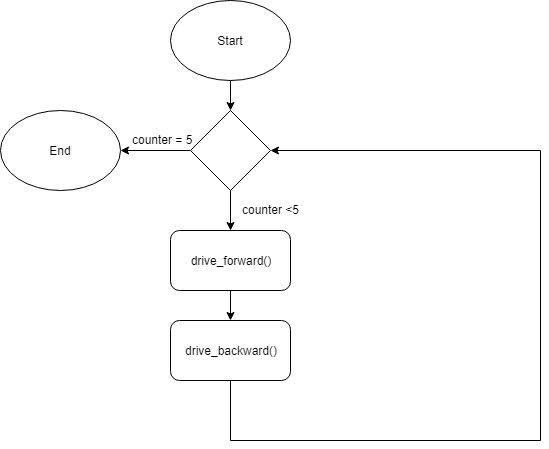

The diagram above was exported from draw.io. Its source (the exported page's mxGraphModel, read from the mxfile embedded in the PNG):
<mxGraphModel dx="1422" dy="796" grid="1" gridSize="10" guides="1" tooltips="1" connect="1" arrows="1" fold="1" page="1" pageScale="1" pageWidth="850" pageHeight="1100" math="0" shadow="0">
  <root>
    <mxCell id="0" />
    <mxCell id="1" parent="0" />
    <mxCell id="uXhJ-QghBVC_CHM6XJul-5" style="edgeStyle=orthogonalEdgeStyle;rounded=0;orthogonalLoop=1;jettySize=auto;html=1;exitX=0.5;exitY=1;exitDx=0;exitDy=0;entryX=0.5;entryY=0;entryDx=0;entryDy=0;" edge="1" parent="1" source="uXhJ-QghBVC_CHM6XJul-1" target="uXhJ-QghBVC_CHM6XJul-3">
      <mxGeometry relative="1" as="geometry" />
    </mxCell>
    <mxCell id="uXhJ-QghBVC_CHM6XJul-1" value="Start" style="ellipse;whiteSpace=wrap;html=1;" vertex="1" parent="1">
      <mxGeometry x="250" y="80" width="120" height="80" as="geometry" />
    </mxCell>
    <mxCell id="uXhJ-QghBVC_CHM6XJul-7" style="edgeStyle=orthogonalEdgeStyle;rounded=0;orthogonalLoop=1;jettySize=auto;html=1;exitX=0.5;exitY=1;exitDx=0;exitDy=0;entryX=0.5;entryY=0;entryDx=0;entryDy=0;" edge="1" parent="1" source="uXhJ-QghBVC_CHM6XJul-2" target="uXhJ-QghBVC_CHM6XJul-4">
      <mxGeometry relative="1" as="geometry" />
    </mxCell>
    <mxCell id="uXhJ-QghBVC_CHM6XJul-2" value="drive_forward()" style="rounded=1;whiteSpace=wrap;html=1;" vertex="1" parent="1">
      <mxGeometry x="250" y="310" width="120" height="60" as="geometry" />
    </mxCell>
    <mxCell id="uXhJ-QghBVC_CHM6XJul-6" style="edgeStyle=orthogonalEdgeStyle;rounded=0;orthogonalLoop=1;jettySize=auto;html=1;exitX=0.5;exitY=1;exitDx=0;exitDy=0;entryX=0.5;entryY=0;entryDx=0;entryDy=0;" edge="1" parent="1" source="uXhJ-QghBVC_CHM6XJul-3" target="uXhJ-QghBVC_CHM6XJul-2">
      <mxGeometry relative="1" as="geometry" />
    </mxCell>
    <mxCell id="uXhJ-QghBVC_CHM6XJul-10" style="edgeStyle=orthogonalEdgeStyle;rounded=0;orthogonalLoop=1;jettySize=auto;html=1;exitX=0;exitY=0.5;exitDx=0;exitDy=0;entryX=1;entryY=0.5;entryDx=0;entryDy=0;" edge="1" parent="1" source="uXhJ-QghBVC_CHM6XJul-3" target="uXhJ-QghBVC_CHM6XJul-9">
      <mxGeometry relative="1" as="geometry" />
    </mxCell>
    <mxCell id="uXhJ-QghBVC_CHM6XJul-3" value="" style="rhombus;whiteSpace=wrap;html=1;" vertex="1" parent="1">
      <mxGeometry x="270" y="190" width="80" height="80" as="geometry" />
    </mxCell>
    <mxCell id="uXhJ-QghBVC_CHM6XJul-8" style="edgeStyle=orthogonalEdgeStyle;rounded=0;orthogonalLoop=1;jettySize=auto;html=1;exitX=0.5;exitY=1;exitDx=0;exitDy=0;entryX=1;entryY=0.5;entryDx=0;entryDy=0;" edge="1" parent="1" source="uXhJ-QghBVC_CHM6XJul-4" target="uXhJ-QghBVC_CHM6XJul-3">
      <mxGeometry relative="1" as="geometry">
        <Array as="points">
          <mxPoint x="310" y="520" />
          <mxPoint x="620" y="520" />
          <mxPoint x="620" y="230" />
        </Array>
      </mxGeometry>
    </mxCell>
    <mxCell id="uXhJ-QghBVC_CHM6XJul-4" value="drive_backward()" style="rounded=1;whiteSpace=wrap;html=1;" vertex="1" parent="1">
      <mxGeometry x="250" y="400" width="120" height="60" as="geometry" />
    </mxCell>
    <mxCell id="uXhJ-QghBVC_CHM6XJul-9" value="End" style="ellipse;whiteSpace=wrap;html=1;" vertex="1" parent="1">
      <mxGeometry x="80" y="190" width="120" height="80" as="geometry" />
    </mxCell>
    <mxCell id="uXhJ-QghBVC_CHM6XJul-11" value="counter = 5" style="text;html=1;resizable=0;points=[];autosize=1;align=left;verticalAlign=top;spacingTop=-4;" vertex="1" parent="1">
      <mxGeometry x="210" y="210" width="80" height="20" as="geometry" />
    </mxCell>
    <mxCell id="uXhJ-QghBVC_CHM6XJul-12" value="counter &amp;lt;5" style="text;html=1;resizable=0;points=[];autosize=1;align=left;verticalAlign=top;spacingTop=-4;" vertex="1" parent="1">
      <mxGeometry x="320" y="280" width="70" height="20" as="geometry" />
    </mxCell>
  </root>
</mxGraphModel>